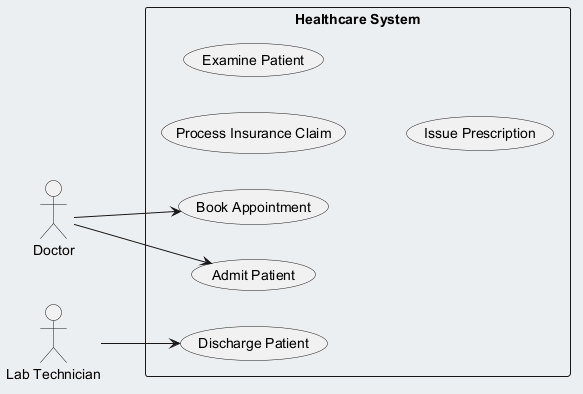

The diagram above was rendered by PlantUML. Its source (embedded in the PNG):
@startuml
skinparam backgroundColor #ECEFF1
skinparam classBackgroundColor #FFFFFF
skinparam classBorderColor #455A64
left to right direction
actor "Doctor" as D
actor "Lab Technician" as LT
rectangle "Healthcare System" {
  usecase "Process Insurance Claim" as UC_ProcessInsuranceClaim
  usecase "Admit Patient" as UC_AdmitPatient
  usecase "Discharge Patient" as UC_DischargePatient
  usecase "Examine Patient" as UC_ExaminePatient
  usecase "Book Appointment" as UC_BookAppointment
  usecase "Issue Prescription" as UC_IssuePrescription
}
D --> UC_BookAppointment
D --> UC_AdmitPatient
LT --> UC_DischargePatient
@enduml